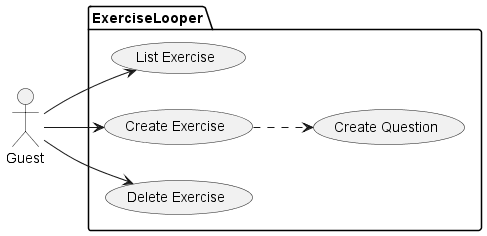

The diagram above was rendered by PlantUML. Its source (embedded in the PNG):
@startuml
left to right direction
actor Guest as guest
package ExerciseLooper {

  usecase "List Exercise" as ListExercise
  usecase "Create Exercise" as CreateExercise
  usecase "Create Question" as CreateQuestion
  usecase "Delete Exercise" as DeleteExercise



}
guest-->ListExercise
guest-->CreateExercise
CreateExercise ..>CreateQuestion
guest-->DeleteExercise
@enduml